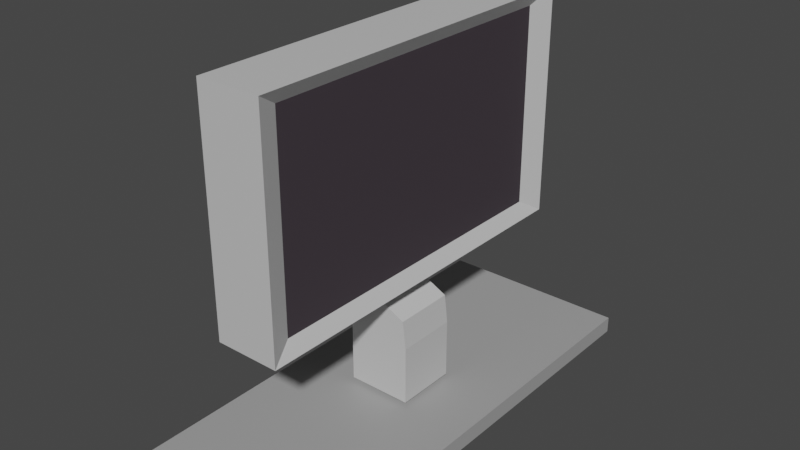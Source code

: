 # Source: monitor.blend  (saved by Blender 2.80.75; exported with 4.5.12 LTS)
import bpy
from mathutils import Matrix  # noqa: F401  (used for matrix-valued properties, if any)

bpy.ops.wm.read_factory_settings(use_empty=True)
scene = bpy.context.scene
scene.name = 'Scene'

# ---- collections
col_collection = bpy.data.collections.new('Collection'); scene.collection.children.link(col_collection)

# ---- materials (node trees are filled in below, after node groups)
mat_material_010 = bpy.data.materials.new('Material.010')
mat_material_010.use_transparent_shadow = False
mat_material_012 = bpy.data.materials.new('Material.012')
mat_material_012.use_transparent_shadow = False
mat_material_009 = bpy.data.materials.new('Material.009')
mat_material_009.use_transparent_shadow = False

# ---- material node trees
mat_material_010.use_nodes = True; mat_material_010.node_tree.nodes.clear()
_N = mat_material_010.node_tree.nodes; _L = mat_material_010.node_tree.links
n0 = _N.new('ShaderNodeOutputMaterial'); n0.name = 'Material Output'; n0.location = (300, 300)
n1 = _N.new('ShaderNodeBsdfPrincipled'); n1.name = 'Principled BSDF'; n1.location = (10, 300)
n1.distribution = 'GGX'
n1.subsurface_method = 'BURLEY'
n1.inputs[0].default_value = (0.5894, 0.5894, 0.5894, 1.0)
n1.inputs[3].default_value = 1.45
n1.inputs[27].default_value = (0.0, 0.0, 0.0, 1.0)
n1.inputs[28].default_value = 1.0
_L.new(n1.outputs[0], n0.inputs[0])
n0.is_active_output = True
mat_material_012.use_nodes = True; mat_material_012.node_tree.nodes.clear()
_N = mat_material_012.node_tree.nodes; _L = mat_material_012.node_tree.links
n0 = _N.new('ShaderNodeOutputMaterial'); n0.name = 'Material Output'; n0.location = (300, 300)
n1 = _N.new('ShaderNodeBsdfPrincipled'); n1.name = 'Principled BSDF'; n1.location = (10, 300)
n1.distribution = 'GGX'
n1.subsurface_method = 'BURLEY'
n1.inputs[0].default_value = (0.05358, 0.04225, 0.0521, 1.0)
n1.inputs[3].default_value = 1.45
n1.inputs[27].default_value = (0.0, 0.0, 0.0, 1.0)
n1.inputs[28].default_value = 1.0
_L.new(n1.outputs[0], n0.inputs[0])
n0.is_active_output = True
mat_material_009.use_nodes = True; mat_material_009.node_tree.nodes.clear()
_N = mat_material_009.node_tree.nodes; _L = mat_material_009.node_tree.links
n0 = _N.new('ShaderNodeOutputMaterial'); n0.name = 'Material Output'; n0.location = (300, 300)
n1 = _N.new('ShaderNodeBsdfPrincipled'); n1.name = 'Principled BSDF'; n1.location = (10, 300)
n1.distribution = 'GGX'
n1.subsurface_method = 'BURLEY'
n1.inputs[0].default_value = (0.3626, 0.3626, 0.3626, 1.0)
n1.inputs[3].default_value = 1.45
n1.inputs[27].default_value = (0.0, 0.0, 0.0, 1.0)
n1.inputs[28].default_value = 1.0
_L.new(n1.outputs[0], n0.inputs[0])
n0.is_active_output = True

# ---- world
world_world = bpy.data.worlds.new('World'); scene.world = world_world
world_world.use_nodes = True; world_world.node_tree.nodes.clear()
_N = world_world.node_tree.nodes; _L = world_world.node_tree.links
n0 = _N.new('ShaderNodeOutputWorld'); n0.name = 'World Output'; n0.location = (300, 300)
n1 = _N.new('ShaderNodeBackground'); n1.name = 'Background'; n1.location = (10, 300)
n1.inputs[0].default_value = (0.05088, 0.05088, 0.05088, 1.0)
_L.new(n1.outputs[0], n0.inputs[0])
n0.is_active_output = True
world_world.color = (0.05088, 0.05088, 0.05088)
world_world.use_sun_shadow = False
world_world.sun_shadow_jitter_overblur = 0.0

# ---- meshes
me_cube_006 = bpy.data.meshes.new('Cube.006')
me_cube_006.from_pydata([(-1.0, -1.0, -1.0), (-1.0, -1.0, 1.0), (-1.0, 1.0, -1.0), (-1.0, 1.0, 1.0), (1.0, -1.0, -1.0), (1.0, -1.0, 1.0), (1.0, 1.0, -1.0), (1.0, 1.0, 1.0), (0.0, 1.0, -1.0), (0.0, 1.0, 1.0), (0.0, -1.0, -1.0), (0.0, -1.0, 1.0), (0.7274, 0.8729, -0.8729), (0.7274, 0.8729, 0.8729), (0.7274, -0.8729, 0.8729), (0.7274, -0.8729, -0.8729), (-2.893, -1.208, -2.051), (3.153, -1.208, -2.051), (-2.893, 1.208, -2.051), (3.153, 1.208, -2.051), (-2.893, -1.208, -2.195), (3.153, -1.208, -2.195), (-2.893, 1.208, -2.195), (3.153, 1.208, -2.195), (-0.8632, -0.1642, -1.505), (1.123, -0.1642, -1.505), (-0.8632, 0.1642, -1.505), (1.123, 0.1642, -1.505), (-0.8632, -0.1642, -2.017), (1.123, -0.1642, -2.017), (-0.8632, 0.1642, -2.017), (1.123, 0.1642, -2.017), (-0.7621, 0.1642, -1.014), (-0.7621, -0.1642, -1.014), (1.022, -0.1642, -1.26), (1.022, 0.1642, -1.26), (-0.5517, -0.1642, -0.9217), (0.1301, -0.1642, -1.137), (-0.5517, 0.1642, -0.9217), (0.1301, 0.1642, -1.137), (0.4414, 0.1642, -0.9272), (0.4414, -0.1642, -0.9272)], [], [(0, 1, 3, 2), (8, 9, 7, 6), (12, 13, 14, 15), (10, 11, 1, 0), (8, 6, 4, 10), (9, 3, 1, 11), (7, 9, 11, 5), (2, 8, 10, 0), (4, 5, 11, 10), (2, 3, 9, 8), (6, 7, 13, 12), (7, 5, 14, 13), (5, 4, 15, 14), (4, 6, 12, 15), (16, 17, 19, 18), (18, 19, 23, 22), (22, 23, 21, 20), (20, 21, 17, 16), (18, 22, 20, 16), (23, 19, 17, 21), (27, 26, 32, 39, 35), (26, 27, 31, 30), (30, 31, 29, 28), (28, 29, 25, 24), (26, 30, 28, 24), (31, 27, 25, 29), (36, 41, 40, 38), (24, 25, 34, 37, 33), (25, 27, 35, 34), (26, 24, 33, 32), (37, 34, 35, 39), (39, 32, 38, 40), (33, 37, 41, 36), (37, 39, 40, 41), (32, 33, 36, 38)])
me_cube_006.polygons.foreach_set('material_index', [0, 0, 1, 0, 0, 0, 0, 0, 0, 0, 0, 0, 0, 0, 2, 2, 2, 2, 2, 2, 0, 0, 0, 0, 0, 0, 0, 0, 0, 0, 0, 0, 0, 0, 0])
_uv = me_cube_006.uv_layers.new(name='UVMap')
_uv.uv.foreach_set('vector', [0.375, 0.0, 0.625, 0.0, 0.625, 0.25, 0.375, 0.25, 0.375, 0.375, 0.625, 0.375, 0.625, 0.5, 0.375, 0.5, 0.384, 0.509, 0.616, 0.509, 0.616, 0.741, 0.384, 0.741, 0.375, 0.875, 0.625, 0.875, 0.625, 1.0, 0.375, 1.0, 0.25, 0.5, 0.375, 0.5, 0.375, 0.75, 0.25, 0.75, 0.75, 0.5, 0.875, 0.5, 0.875, 0.75, 0.75, 0.75, 0.625, 0.5, 0.75, 0.5, 0.75, 0.75, 0.625, 0.75, 0.125, 0.5, 0.25, 0.5, 0.25, 0.75, 0.125, 0.75, 0.375, 0.75, 0.625, 0.75, 0.625, 0.875, 0.375, 0.875, 0.375, 0.25, 0.625, 0.25, 0.625, 0.375, 0.375, 0.375, 0.375, 0.5, 0.625, 0.5, 0.616, 0.509, 0.384, 0.509, 0.625, 0.5, 0.625, 0.75, 0.616, 0.741, 0.616, 0.509, 0.625, 0.75, 0.375, 0.75, 0.384, 0.741, 0.616, 0.741, 0.375, 0.75, 0.375, 0.5, 0.384, 0.509, 0.384, 0.741, 0.375, 0.0, 0.625, 0.0, 0.625, 0.25, 0.375, 0.25, 0.375, 0.25, 0.625, 0.25, 0.625, 0.5, 0.375, 0.5, 0.375, 0.5, 0.625, 0.5, 0.625, 0.75, 0.375, 0.75, 0.375, 0.75, 0.625, 0.75, 0.625, 1.0, 0.375, 1.0, 0.125, 0.5, 0.375, 0.5, 0.375, 0.75, 0.125, 0.75, 0.625, 0.5, 0.875, 0.5, 0.875, 0.75, 0.625, 0.75, 0.625, 0.25, 0.375, 0.25, 0.375, 0.25, 0.5, 0.25, 0.625, 0.25, 0.375, 0.25, 0.625, 0.25, 0.625, 0.5, 0.375, 0.5, 0.375, 0.5, 0.625, 0.5, 0.625, 0.75, 0.375, 0.75, 0.375, 0.75, 0.625, 0.75, 0.625, 1.0, 0.375, 1.0, 0.125, 0.5, 0.375, 0.5, 0.375, 0.75, 0.125, 0.75, 0.625, 0.5, 0.875, 0.5, 0.875, 0.75, 0.625, 0.75, 0.375, 0.0, 0.5, 0.0, 0.5, 0.25, 0.375, 0.25, 0.375, 1.0, 0.625, 1.0, 0.625, 1.0, 0.5, 1.0, 0.375, 1.0, 0.875, 0.75, 0.875, 0.5, 0.875, 0.5, 0.875, 0.75, 0.125, 0.5, 0.125, 0.75, 0.125, 0.75, 0.125, 0.5, 0.5, 0.0, 0.625, 0.0, 0.625, 0.25, 0.5, 0.25, 0.5, 0.25, 0.375, 0.25, 0.375, 0.25, 0.5, 0.25, 0.375, 1.0, 0.5, 1.0, 0.5, 1.0, 0.375, 1.0, 0.5, 0.0, 0.5, 0.25, 0.5, 0.25, 0.5, 0.0, 0.125, 0.5, 0.125, 0.75, 0.125, 0.75, 0.125, 0.5])
me_cube_006.materials.append(mat_material_010)
me_cube_006.materials.append(mat_material_012)
me_cube_006.materials.append(mat_material_009)
me_cube_006.use_remesh_preserve_volume = False
me_cube_006.use_remesh_preserve_attributes = False
me_cube_006.use_mirror_vertex_groups = False
me_cube_006.update()

# ---- objects
ob_cube_002 = bpy.data.objects.new('Cube.002', me_cube_006)

# ---- transforms, parenting, visibility, modifiers, constraints
ob_cube_002.location = (-0.03574, 0.02512, 1.182)
ob_cube_002.scale = (0.1435, 0.8281, 0.5079)
ob_cube_002.lineart.crease_threshold = 0.0

# ---- collection membership
col_collection.objects.link(ob_cube_002)

# ---- scene / render settings (as saved in the file)
scene.frame_start = 1; scene.frame_end = 250; scene.frame_set(0)
scene.render.engine = 'BLENDER_EEVEE_NEXT'
scene.cycles.use_denoising = False
scene.cycles.samples = 128
scene.cycles.sampling_pattern = 'TABULATED_SOBOL'
scene.cycles.use_adaptive_sampling = False
scene.cycles.use_light_tree = False
scene.eevee.use_raytracing = True
scene.view_settings.view_transform = 'Filmic'
bpy.context.view_layer.update()

# ---- added for rendering (the .blend has no active camera and no usable light): camera, sun
cam_auto = bpy.data.cameras.new('AutoCamera')
cam_auto.lens = 50.0
cam_auto.sensor_width = 36.0
cam_auto.clip_end = 1000.0
ob_auto_camera = bpy.data.objects.new('AutoCamera', cam_auto)
scene.collection.objects.link(ob_auto_camera)
ob_auto_camera.location = (2.49747, -2.99233, 2.89027)
ob_auto_camera.rotation_euler = (1.09748, -7.21219e-08, 0.694738)
scene.camera = ob_auto_camera
light_auto_sun = bpy.data.lights.new('AutoSun', 'SUN')
light_auto_sun.energy = 3.0
light_auto_sun.angle = 0.0523599
ob_auto_sun = bpy.data.objects.new('AutoSun', light_auto_sun)
scene.collection.objects.link(ob_auto_sun)
ob_auto_sun.rotation_euler = (0.872665, 0.174533, 0.523599)
bpy.context.view_layer.update()
